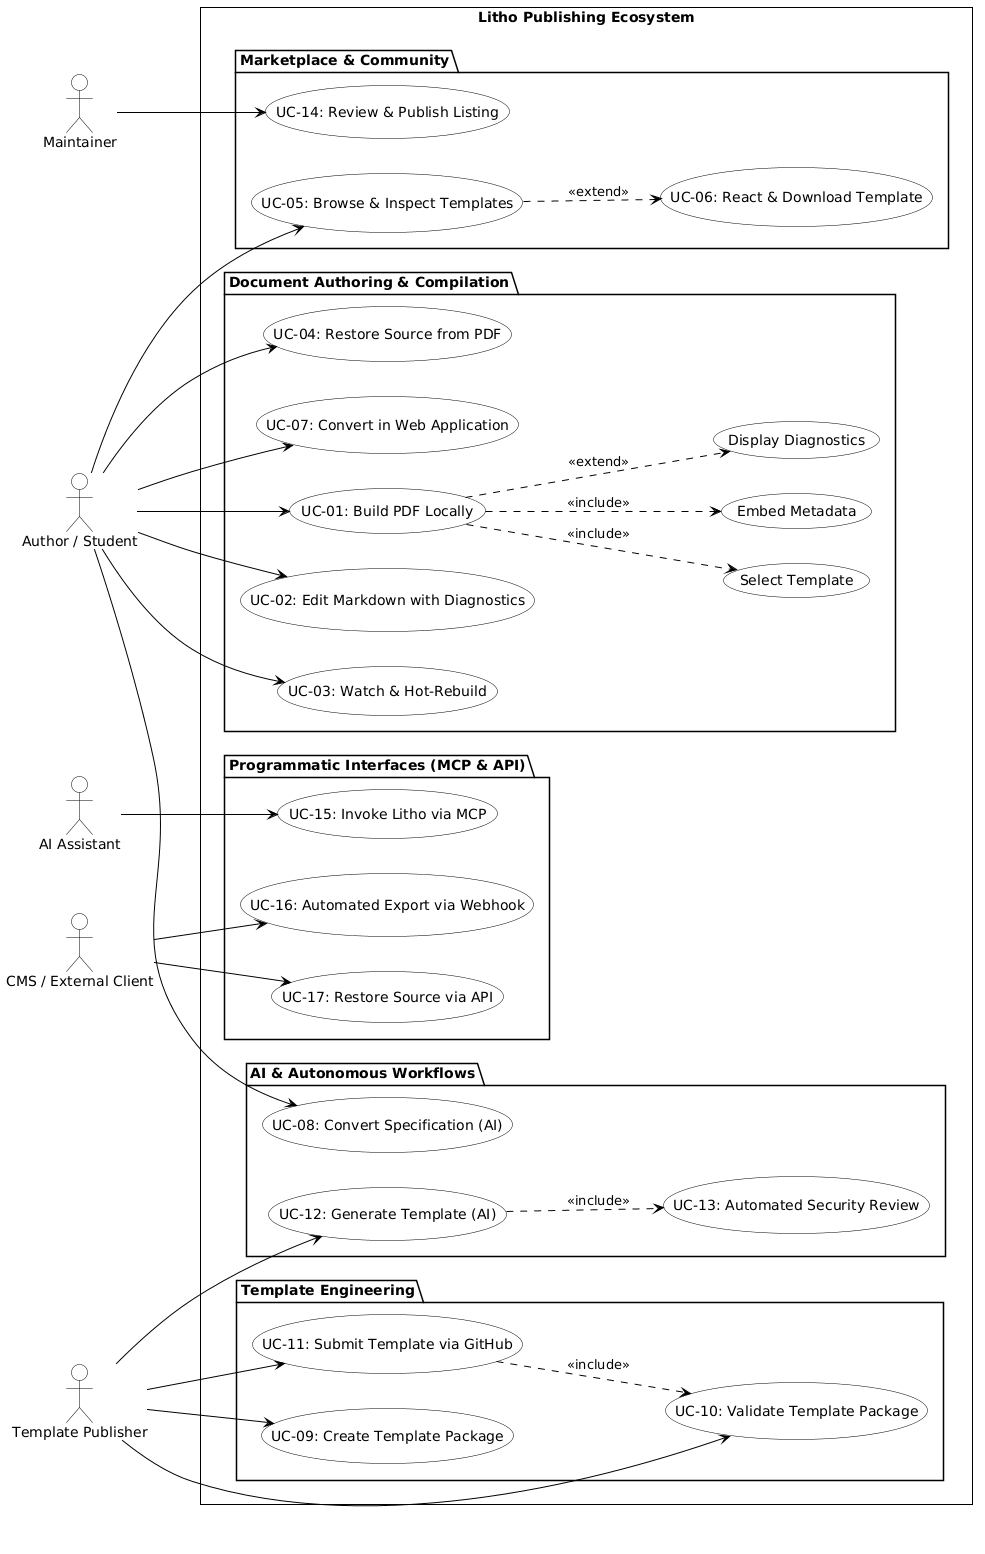

The diagram above was rendered by PlantUML. Its source (embedded in the PNG):
@startuml
left to right direction
skinparam monochrome true
skinparam backgroundColor white
skinparam shadowing false
skinparam roundCorner 0
skinparam defaultTextAlignment center
skinparam ArrowColor black
skinparam defaultFontColor black

skinparam actor {
    BackgroundColor white
    BorderColor black
    FontColor black
}

skinparam usecase {
    BackgroundColor white
    BorderColor black
    FontColor black
}

skinparam package {
    BackgroundColor white
    BorderColor black
    FontColor black
}

actor "Author / Student" as Author
actor "Template Publisher" as Publisher
actor "Maintainer" as Maintainer
actor "AI Assistant" as AIAssistant
actor "CMS / External Client" as CMS

rectangle "Litho Publishing Ecosystem" {
    package "Document Authoring & Compilation" {
        usecase "UC-01: Build PDF Locally" as UC01
        usecase "UC-02: Edit Markdown with Diagnostics" as UC02
        usecase "UC-03: Watch & Hot-Rebuild" as UC03
        usecase "UC-04: Restore Source from PDF" as UC04
        usecase "UC-07: Convert in Web Application" as UC07
        usecase "Select Template" as UC_SelTemp
        usecase "Embed Metadata" as UC_Embed
        usecase "Display Diagnostics" as UC_Errors
    }

    package "Marketplace & Community" {
        usecase "UC-05: Browse & Inspect Templates" as UC05
        usecase "UC-06: React & Download Template" as UC06
        usecase "UC-14: Review & Publish Listing" as UC14
    }

    package "Template Engineering" {
        usecase "UC-09: Create Template Package" as UC09
        usecase "UC-10: Validate Template Package" as UC10
        usecase "UC-11: Submit Template via GitHub" as UC11
    }

    package "AI & Autonomous Workflows" {
        usecase "UC-08: Convert Specification (AI)" as UC08
        usecase "UC-12: Generate Template (AI)" as UC12
        usecase "UC-13: Automated Security Review" as UC13
    }

    package "Programmatic Interfaces (MCP & API)" {
        usecase "UC-15: Invoke Litho via MCP" as UC15
        usecase "UC-16: Automated Export via Webhook" as UC16
        usecase "UC-17: Restore Source via API" as UC17
    }
}

' Author relations
Author --> UC01
Author --> UC02
Author --> UC03
Author --> UC04
Author --> UC05
Author --> UC07
Author --> UC08

UC01 ..> UC_SelTemp : <<include>>
UC01 ..> UC_Embed : <<include>>
UC01 ..> UC_Errors : <<extend>>
UC05 ..> UC06 : <<extend>>

' Publisher relations
Publisher --> UC09
Publisher --> UC10
Publisher --> UC11
Publisher --> UC12

UC11 ..> UC10 : <<include>>
UC12 ..> UC13 : <<include>>

' Maintainer relations
Maintainer --> UC14

' AI Assistant relations
AIAssistant --> UC15

' CMS relations
CMS --> UC16
CMS --> UC17
@enduml